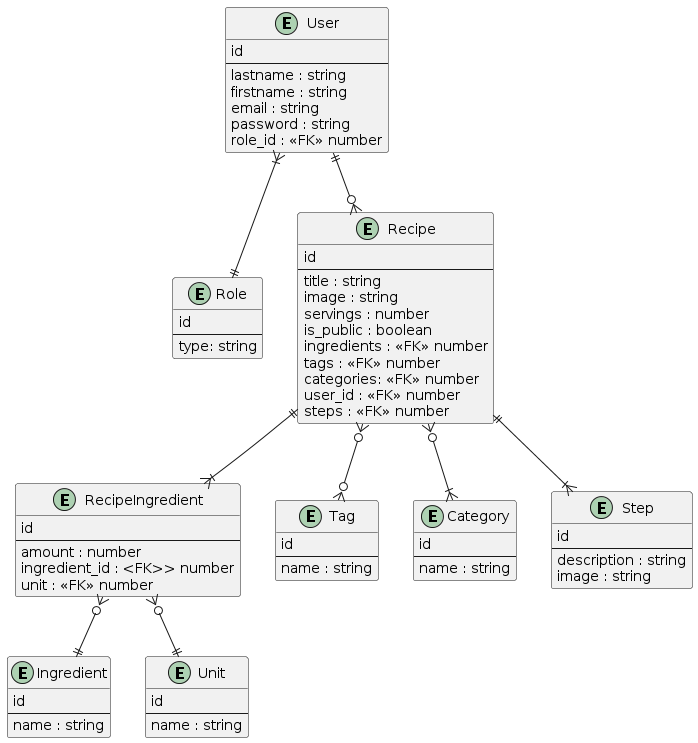

The diagram above was rendered by PlantUML. Its source (embedded in the PNG):
@startuml
' skinparam linetype ortho

entity "User" {
    id
  --
    lastname : string
    firstname : string
    email : string
    password : string
    role_id : <<FK>> number
}

entity "Role" {
    id
  --
    type: string
}

entity "Recipe" {
    id
  --
    title : string
    image : string
    servings : number
    is_public : boolean
    ingredients : <<FK>> number
    tags : <<FK>> number
    categories: <<FK>> number
    user_id : <<FK>> number
    steps : <<FK>> number
}

entity "Ingredient" {
    id
  --
    name : string
}

entity "RecipeIngredient" {
    id
  --
    amount : number
ingredient_id : <FK>> number
unit : <<FK>> number
}

entity "Unit" {
    id
  --
    name : string
}

entity "Tag" {
    id
  --
    name : string
}

entity "Category" {
    id
  --
    name : string
}

entity "Step" {
    id
  --
    description : string
    image : string
}

User }|--|| Role
User ||--o{ Recipe
Recipe ||--|{ RecipeIngredient
Recipe }o--o{ Tag
Recipe }o--|{ Category
Recipe ||--|{ Step
RecipeIngredient }o--|| Ingredient
RecipeIngredient }o--|| Unit
@enduml